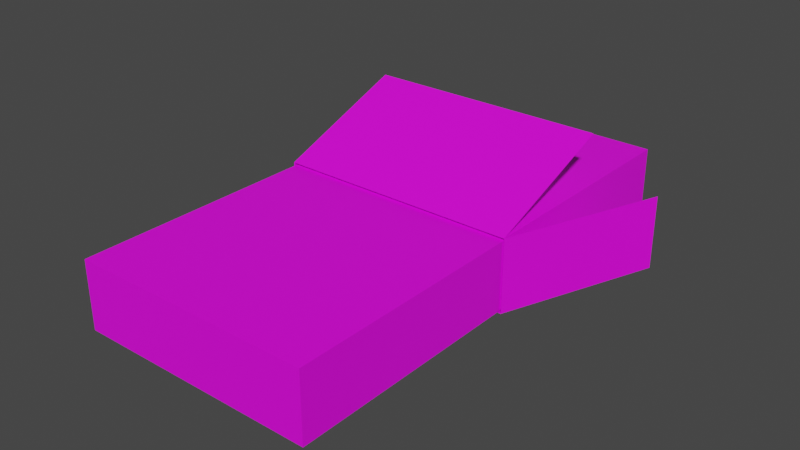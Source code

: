 # Source: chocolate_bar.blend  (saved by Blender 2.82.7; exported with 4.5.12 LTS)
import bpy
from mathutils import Matrix  # noqa: F401  (used for matrix-valued properties, if any)

bpy.ops.wm.read_factory_settings(use_empty=True)
scene = bpy.context.scene
scene.name = 'Scene'

# ---- collections
col_collection = bpy.data.collections.new('Collection'); scene.collection.children.link(col_collection)

# ---- images (referenced by path relative to the original .blend; pixels are not part of the script)
import os
ASSET_DIR = os.environ.get("B2B_ASSET_DIR", "")  # directory of the original .blend (textures are referenced by path, not embedded)
HERE = os.path.dirname(os.path.abspath(__file__))  # packed textures are extracted next to this script under _unpacked/

def load_image(name, relpath, width, height, colorspace="sRGB"):
    """Load a texture the original file referenced (path relative to the .blend, or extracted next to this script)."""
    p = next((c for c in (os.path.join(HERE, relpath), os.path.join(ASSET_DIR, relpath)) if relpath and os.path.exists(c)), "")
    if p:
        img = bpy.data.images.load(p, check_existing=True)
        img.name = name
    else:  # same state as the original file: an image datablock whose file is absent (Cycles renders it pink)
        img = bpy.data.images.new(name, width, height)
        img.source = "FILE"
        img.filepath = "//" + (relpath or name)
    img.colorspace_settings.name = colorspace
    return img
img_untitled = load_image('Untitled', 'chocolate.png', 1024, 1024, 'sRGB')

# ---- materials (node trees are filled in below, after node groups)
mat_material_001 = bpy.data.materials.new('Material.001')
mat_material_001.use_transparent_shadow = False

# ---- material node trees
mat_material_001.use_nodes = True; mat_material_001.node_tree.nodes.clear()
_N = mat_material_001.node_tree.nodes; _L = mat_material_001.node_tree.links
n0 = _N.new('ShaderNodeOutputMaterial'); n0.name = 'Material Output'; n0.location = (300, 300)
n1 = _N.new('ShaderNodeBsdfPrincipled'); n1.name = 'Principled BSDF'; n1.location = (10, 300)
n1.distribution = 'GGX'
n1.subsurface_method = 'BURLEY'
n1.inputs[3].default_value = 1.45
n1.inputs[27].default_value = (0.0, 0.0, 0.0, 1.0)
n1.inputs[28].default_value = 1.0
n2 = _N.new('ShaderNodeTexImage'); n2.name = 'Image Texture'; n2.location = (-280, 280)
n2.image = img_untitled
_L.new(n1.outputs[0], n0.inputs[0])
_L.new(n2.outputs[0], n1.inputs[0])
n0.is_active_output = True

# ---- world
world_world = bpy.data.worlds.new('World'); scene.world = world_world
world_world.use_nodes = True; world_world.node_tree.nodes.clear()
_N = world_world.node_tree.nodes; _L = world_world.node_tree.links
n0 = _N.new('ShaderNodeOutputWorld'); n0.name = 'World Output'; n0.location = (300, 300)
n1 = _N.new('ShaderNodeBackground'); n1.name = 'Background'; n1.location = (10, 300)
n1.inputs[0].default_value = (0.05088, 0.05088, 0.05088, 1.0)
_L.new(n1.outputs[0], n0.inputs[0])
n0.is_active_output = True
world_world.color = (0.05088, 0.05088, 0.05088)
world_world.use_sun_shadow = False
world_world.sun_shadow_jitter_overblur = 0.0

# ---- meshes
me_cube_001 = bpy.data.meshes.new('Cube.001')
me_cube_001.from_pydata([(0.5017, -1.0, 0.2805), (0.5017, -1.0, -5.96e-08), (0.5017, 1.0, 0.2805), (0.5017, 1.0, -5.96e-08), (-0.5017, -1.0, 0.2805), (-0.5017, -1.0, 5.96e-08), (-0.5017, 1.0, 0.2805), (-0.5017, 1.0, 5.96e-08), (-0.507, 0.001586, -0.01067), (-0.507, 0.001586, 0.2925), (-0.507, 1.016, -0.01067), (-0.507, 1.016, 0.2925), (0.507, 0.001586, -0.01067), (0.507, 0.001586, 0.2925), (0.507, 1.016, -0.01067), (0.507, 1.016, 0.2925), (-0.511, 0.5658, 0.504), (0.5031, 0.5658, 0.504), (0.7538, 0.6381, -0.007348), (0.7538, 0.6381, 0.2959), (-0.6848, 0.5619, -0.009225), (-0.6848, 0.5619, 0.294), (-0.4552, 0.6388, -0.1271), (0.5589, 0.6388, -0.1271)], [], [(0, 1, 3, 2), (2, 3, 7, 6), (6, 7, 5, 4), (4, 5, 1, 0), (2, 6, 4, 0), (7, 3, 1, 5), (8, 9, 11, 10), (10, 11, 15, 14), (14, 15, 13, 12), (10, 14, 12, 8), (15, 11, 9, 13), (13, 17, 16, 9), (13, 12, 18, 19), (8, 9, 21, 20), (8, 22, 23, 12)])
_uv = me_cube_001.uv_layers.new(name='UVMap')
_uv.uv.foreach_set('vector', [0.9015, 0.7021, 0.803, 0.7021, 0.803, 0.0, 0.9015, 0.0, 0.9015, 0.3523, 1.0, 0.3523, 1.0, 0.7046, 0.9015, 0.7046, 0.803, 0.7021, 0.7046, 0.7021, 0.7046, 4.185e-08, 0.803, 0.0, 0.9015, 0.0, 1.0, 0.0, 1.0, 0.3523, 0.9015, 0.3523, 4.185e-08, 0.0, 0.3523, 6.278e-08, 0.3523, 0.7021, 0.0, 0.7021, 0.7046, 0.7021, 0.3523, 0.7021, 0.3523, 0.0, 0.7046, 6.278e-08, 0.4411, 0.8072, 0.4411, 0.8998, 0.3485, 0.8998, 0.3485, 0.8072, 0.3485, 0.8072, 0.3485, 0.8998, 0.2559, 0.8998, 0.2559, 0.8072, 0.2559, 0.8072, 0.2559, 0.8998, 0.1633, 0.8998, 0.1633, 0.8072, 0.2559, 0.7146, 0.2559, 0.8072, 0.1633, 0.8072, 0.1633, 0.7146, 0.2559, 0.8998, 0.2559, 0.9924, 0.1633, 0.9924, 0.1633, 0.8998, 0.6229, 0.7286, 0.5732, 0.9906, 0.04817, 0.9906, 0.01503, 0.7324, 0.594, 0.9825, 0.6126, 0.7885, 0.00971, 0.7917, 0.006864, 0.9825, 0.5818, 0.7109, 0.5744, 1.005, 0.0373, 1.005, 0.01123, 0.7109, 0.04784, 0.95, 0.02037, 0.7531, 0.5373, 0.7531, 0.5716, 0.9449])
me_cube_001.materials.append(mat_material_001)
me_cube_001.use_remesh_fix_poles = True
me_cube_001.use_remesh_preserve_attributes = False
me_cube_001.use_mirror_vertex_groups = False
me_cube_001.update()

# ---- objects
ob_cube = bpy.data.objects.new('Cube', me_cube_001)

# ---- transforms, parenting, visibility, modifiers, constraints
ob_cube.location = (0.0, 0.0, 0.0)
ob_cube.lineart.crease_threshold = 0.0

# ---- collection membership
col_collection.objects.link(ob_cube)

# ---- scene / render settings (as saved in the file)
scene.frame_start = 1; scene.frame_end = 250; scene.frame_set(1)
scene.render.engine = 'BLENDER_EEVEE_NEXT'
scene.cycles.use_denoising = False
scene.cycles.samples = 128
scene.cycles.sampling_pattern = 'TABULATED_SOBOL'
scene.cycles.use_adaptive_sampling = False
scene.cycles.use_light_tree = False
scene.view_settings.view_transform = 'Filmic'
bpy.context.view_layer.update()

# ---- added for rendering (the .blend has no active camera and no usable light): camera, sun
cam_auto = bpy.data.cameras.new('AutoCamera')
cam_auto.lens = 50.0
cam_auto.sensor_width = 36.0
cam_auto.clip_end = 1000.0
ob_auto_camera = bpy.data.objects.new('AutoCamera', cam_auto)
scene.collection.objects.link(ob_auto_camera)
ob_auto_camera.location = (2.3989, -2.82949, 2.08002)
ob_auto_camera.rotation_euler = (1.09748, -7.21219e-08, 0.694738)
scene.camera = ob_auto_camera
light_auto_sun = bpy.data.lights.new('AutoSun', 'SUN')
light_auto_sun.energy = 3.0
light_auto_sun.angle = 0.0523599
ob_auto_sun = bpy.data.objects.new('AutoSun', light_auto_sun)
scene.collection.objects.link(ob_auto_sun)
ob_auto_sun.rotation_euler = (0.872665, 0.174533, 0.523599)
bpy.context.view_layer.update()
